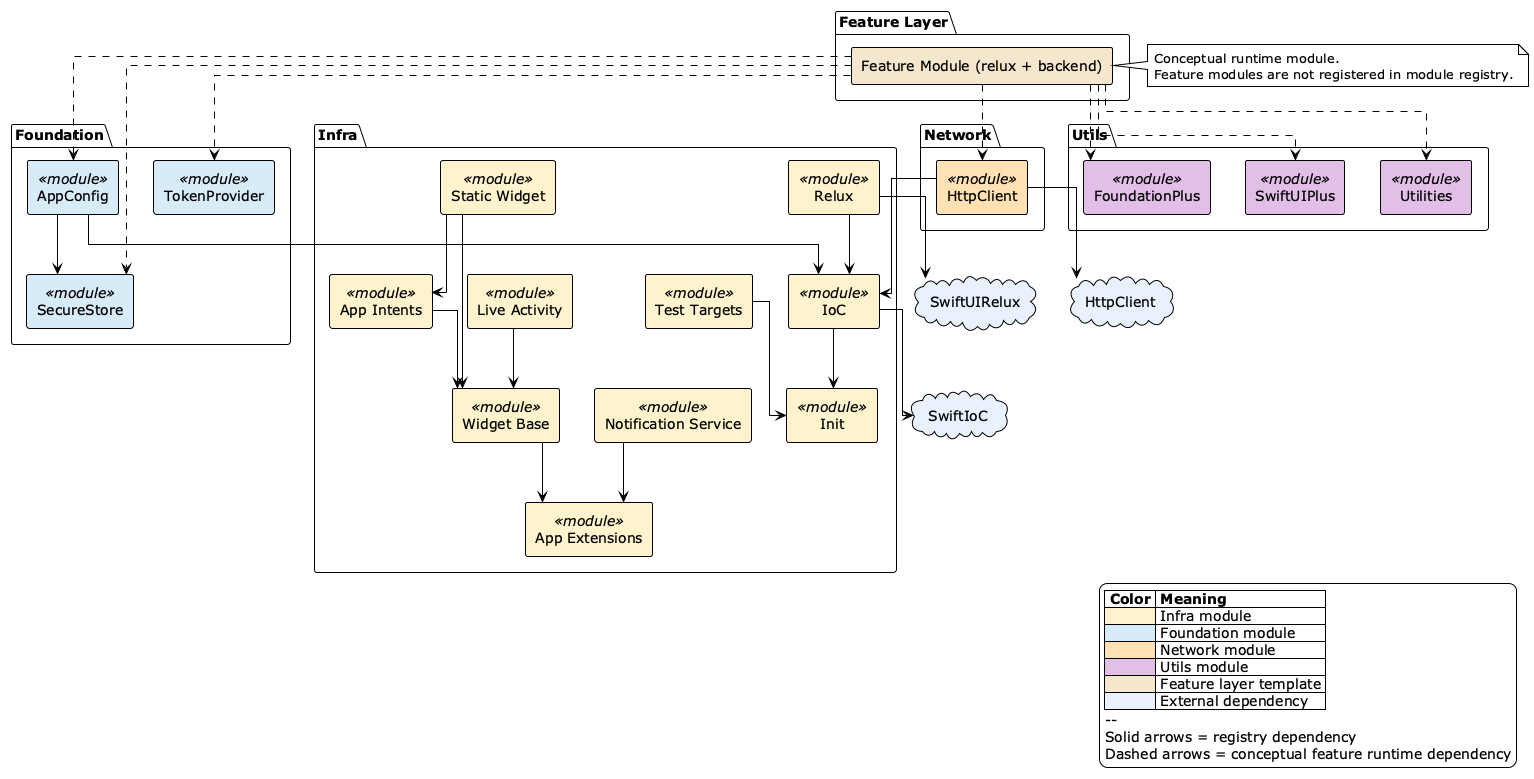

The diagram above was rendered by PlantUML. Its source (embedded in the PNG):
@startuml scaffolding-pipeline
!theme plain

skinparam linetype ortho
skinparam componentStyle rectangle

cloud "HttpClient" as ext_httpclient #E8F0FE
cloud "SwiftIoC" as ext_swiftioc #E8F0FE
cloud "SwiftUIRelux" as ext_swiftuirelux #E8F0FE

package "Infra" {
  component "App Extensions" as mod_app_extensions <<module>> #FFF3CD
  component "App Intents" as mod_app_intents <<module>> #FFF3CD
  component "Init" as mod_init <<module>> #FFF3CD
  component "IoC" as mod_ioc <<module>> #FFF3CD
  component "Live Activity" as mod_live_activity <<module>> #FFF3CD
  component "Notification Service" as mod_notification_service <<module>> #FFF3CD
  component "Relux" as mod_relux <<module>> #FFF3CD
  component "Static Widget" as mod_static_widget <<module>> #FFF3CD
  component "Test Targets" as mod_test_targets <<module>> #FFF3CD
  component "Widget Base" as mod_widget_base <<module>> #FFF3CD
}

package "Foundation" {
  component "AppConfig" as mod_app_config <<module>> #D6EAF8
  component "SecureStore" as mod_secure_store <<module>> #D6EAF8
  component "TokenProvider" as mod_token_provider <<module>> #D6EAF8
}

package "Network" {
  component "HttpClient" as mod_http_client <<module>> #FFE0B2
}

package "Utils" {
  component "FoundationPlus" as mod_foundation_plus <<module>> #E1BEE7
  component "SwiftUIPlus" as mod_swiftui_plus <<module>> #E1BEE7
  component "Utilities" as mod_utilities <<module>> #E1BEE7
}

package "Feature Layer" {
  [Feature Module (relux + backend)] as FeatureModule #F5E6CC
}

note right of FeatureModule
  Conceptual runtime module.
  Feature modules are not registered in module registry.
end note

FeatureModule ..> mod_app_config
FeatureModule ..> mod_secure_store
FeatureModule ..> mod_token_provider
FeatureModule ..> mod_http_client
FeatureModule ..> mod_foundation_plus
FeatureModule ..> mod_swiftui_plus
FeatureModule ..> mod_utilities

mod_app_intents --> mod_widget_base
mod_ioc --> mod_init
mod_live_activity --> mod_widget_base
mod_notification_service --> mod_app_extensions
mod_relux --> mod_ioc
mod_static_widget --> mod_app_intents
mod_static_widget --> mod_widget_base
mod_test_targets --> mod_init
mod_widget_base --> mod_app_extensions
mod_app_config --> mod_ioc
mod_app_config --> mod_secure_store
mod_http_client --> mod_ioc

mod_ioc --> ext_swiftioc
mod_relux --> ext_swiftuirelux
mod_http_client --> ext_httpclient

legend right
  |= Color |= Meaning |
  | <#FFF3CD> | Infra module |
  | <#D6EAF8> | Foundation module |
  | <#FFE0B2> | Network module |
  | <#E1BEE7> | Utils module |
  | <#F5E6CC> | Feature layer template |
  | <#E8F0FE> | External dependency |
  --
  Solid arrows = registry dependency
  Dashed arrows = conceptual feature runtime dependency
endlegend

@enduml